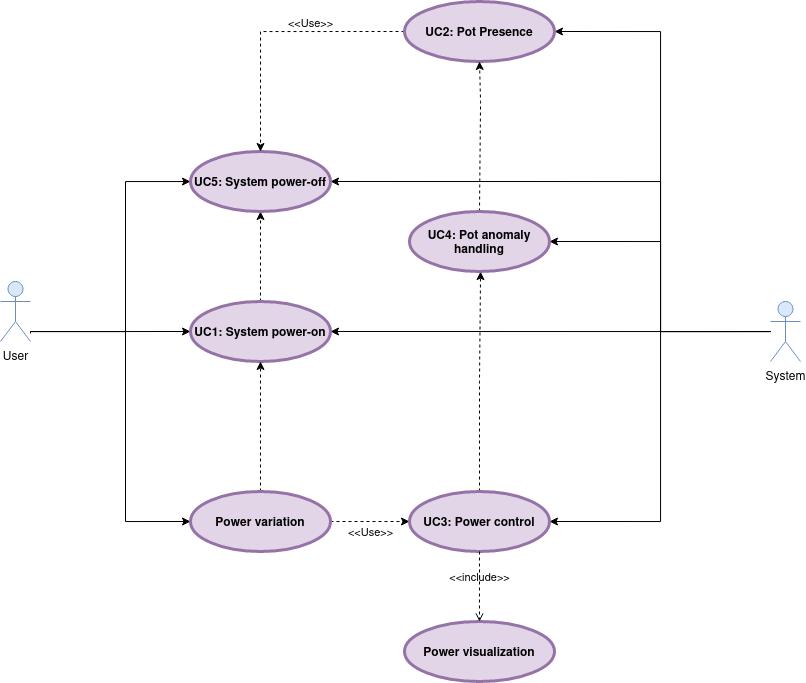

The diagram above was exported from draw.io. Its source (the exported page's mxGraphModel, read from the mxfile embedded in the PNG):
<mxGraphModel dx="1235" dy="681" grid="1" gridSize="10" guides="1" tooltips="1" connect="1" arrows="1" fold="1" page="1" pageScale="1" pageWidth="827" pageHeight="1169" math="0" shadow="0">
  <root>
    <mxCell id="0" />
    <mxCell id="1" parent="0" />
    <mxCell id="JHS1sbARGdPgSSZCXonX-11" style="edgeStyle=orthogonalEdgeStyle;rounded=0;orthogonalLoop=1;jettySize=auto;html=1;exitX=1;exitY=0.867;exitDx=0;exitDy=0;exitPerimeter=0;" parent="1" source="JHS1sbARGdPgSSZCXonX-1" target="JHS1sbARGdPgSSZCXonX-10" edge="1">
      <mxGeometry relative="1" as="geometry">
        <Array as="points">
          <mxPoint x="40" y="470" />
          <mxPoint x="135" y="470" />
          <mxPoint x="135" y="320" />
        </Array>
      </mxGeometry>
    </mxCell>
    <mxCell id="JHS1sbARGdPgSSZCXonX-12" style="edgeStyle=orthogonalEdgeStyle;rounded=0;orthogonalLoop=1;jettySize=auto;html=1;entryX=0;entryY=0.5;entryDx=0;entryDy=0;" parent="1" source="JHS1sbARGdPgSSZCXonX-1" target="JHS1sbARGdPgSSZCXonX-4" edge="1">
      <mxGeometry relative="1" as="geometry">
        <Array as="points">
          <mxPoint x="120" y="470" />
          <mxPoint x="120" y="470" />
        </Array>
      </mxGeometry>
    </mxCell>
    <mxCell id="JHS1sbARGdPgSSZCXonX-13" style="edgeStyle=orthogonalEdgeStyle;rounded=0;orthogonalLoop=1;jettySize=auto;html=1;entryX=0;entryY=0.5;entryDx=0;entryDy=0;" parent="1" source="JHS1sbARGdPgSSZCXonX-1" target="JHS1sbARGdPgSSZCXonX-6" edge="1">
      <mxGeometry relative="1" as="geometry">
        <Array as="points">
          <mxPoint x="135" y="470" />
          <mxPoint x="135" y="660" />
        </Array>
      </mxGeometry>
    </mxCell>
    <mxCell id="JHS1sbARGdPgSSZCXonX-1" value="User" style="shape=umlActor;html=1;verticalLabelPosition=bottom;verticalAlign=top;align=center;fillColor=#dae8fc;strokeColor=#6c8ebf;" parent="1" vertex="1">
      <mxGeometry x="10" y="420" width="30" height="60" as="geometry" />
    </mxCell>
    <mxCell id="JHS1sbARGdPgSSZCXonX-18" style="edgeStyle=orthogonalEdgeStyle;rounded=0;orthogonalLoop=1;jettySize=auto;html=1;entryX=1;entryY=0.5;entryDx=0;entryDy=0;" parent="1" target="JHS1sbARGdPgSSZCXonX-15" edge="1">
      <mxGeometry relative="1" as="geometry">
        <mxPoint x="780" y="470" as="sourcePoint" />
        <Array as="points">
          <mxPoint x="670" y="470" />
          <mxPoint x="670" y="660" />
        </Array>
      </mxGeometry>
    </mxCell>
    <mxCell id="JHS1sbARGdPgSSZCXonX-22" style="edgeStyle=orthogonalEdgeStyle;rounded=0;orthogonalLoop=1;jettySize=auto;html=1;entryX=1;entryY=0.5;entryDx=0;entryDy=0;" parent="1" source="JHS1sbARGdPgSSZCXonX-2" target="JHS1sbARGdPgSSZCXonX-10" edge="1">
      <mxGeometry relative="1" as="geometry">
        <Array as="points">
          <mxPoint x="670" y="470" />
          <mxPoint x="670" y="320" />
        </Array>
      </mxGeometry>
    </mxCell>
    <mxCell id="JHS1sbARGdPgSSZCXonX-25" style="edgeStyle=orthogonalEdgeStyle;rounded=0;orthogonalLoop=1;jettySize=auto;html=1;entryX=1;entryY=0.5;entryDx=0;entryDy=0;" parent="1" source="JHS1sbARGdPgSSZCXonX-2" target="JHS1sbARGdPgSSZCXonX-17" edge="1">
      <mxGeometry relative="1" as="geometry">
        <Array as="points">
          <mxPoint x="670" y="470" />
          <mxPoint x="670" y="170" />
        </Array>
      </mxGeometry>
    </mxCell>
    <mxCell id="JHS1sbARGdPgSSZCXonX-26" style="edgeStyle=orthogonalEdgeStyle;rounded=0;orthogonalLoop=1;jettySize=auto;html=1;entryX=1;entryY=0.5;entryDx=0;entryDy=0;" parent="1" source="JHS1sbARGdPgSSZCXonX-2" target="JHS1sbARGdPgSSZCXonX-4" edge="1">
      <mxGeometry relative="1" as="geometry">
        <Array as="points">
          <mxPoint x="670" y="470" />
          <mxPoint x="670" y="470" />
        </Array>
      </mxGeometry>
    </mxCell>
    <mxCell id="JHS1sbARGdPgSSZCXonX-37" style="edgeStyle=orthogonalEdgeStyle;rounded=0;orthogonalLoop=1;jettySize=auto;html=1;entryX=1;entryY=0.5;entryDx=0;entryDy=0;" parent="1" source="JHS1sbARGdPgSSZCXonX-2" target="JHS1sbARGdPgSSZCXonX-36" edge="1">
      <mxGeometry relative="1" as="geometry">
        <Array as="points">
          <mxPoint x="670" y="470" />
          <mxPoint x="670" y="380" />
        </Array>
      </mxGeometry>
    </mxCell>
    <mxCell id="JHS1sbARGdPgSSZCXonX-2" value="System" style="shape=umlActor;html=1;verticalLabelPosition=bottom;verticalAlign=top;align=center;fillColor=#dae8fc;strokeColor=#6c8ebf;" parent="1" vertex="1">
      <mxGeometry x="780" y="440" width="30" height="60" as="geometry" />
    </mxCell>
    <mxCell id="JHS1sbARGdPgSSZCXonX-30" style="edgeStyle=orthogonalEdgeStyle;rounded=0;orthogonalLoop=1;jettySize=auto;html=1;exitX=0.5;exitY=0;exitDx=0;exitDy=0;entryX=0.5;entryY=1;entryDx=0;entryDy=0;dashed=1;" parent="1" source="JHS1sbARGdPgSSZCXonX-4" target="JHS1sbARGdPgSSZCXonX-10" edge="1">
      <mxGeometry relative="1" as="geometry" />
    </mxCell>
    <mxCell id="JHS1sbARGdPgSSZCXonX-4" value="&lt;div&gt;UC1: System power-on&lt;br&gt;&lt;/div&gt;" style="shape=ellipse;html=1;strokeWidth=3;fontStyle=1;whiteSpace=wrap;align=center;perimeter=ellipsePerimeter;fillColor=#e1d5e7;strokeColor=#9673a6;" parent="1" vertex="1">
      <mxGeometry x="200" y="440" width="140" height="60" as="geometry" />
    </mxCell>
    <mxCell id="JHS1sbARGdPgSSZCXonX-28" value="&amp;lt;&amp;lt;Use&amp;gt;&amp;gt;" style="edgeStyle=orthogonalEdgeStyle;rounded=0;orthogonalLoop=1;jettySize=auto;html=1;exitX=1;exitY=0.5;exitDx=0;exitDy=0;entryX=0;entryY=0.5;entryDx=0;entryDy=0;dashed=1;" parent="1" source="JHS1sbARGdPgSSZCXonX-6" target="JHS1sbARGdPgSSZCXonX-15" edge="1">
      <mxGeometry x="0.0127" y="-10" relative="1" as="geometry">
        <mxPoint as="offset" />
      </mxGeometry>
    </mxCell>
    <mxCell id="JHS1sbARGdPgSSZCXonX-29" style="edgeStyle=orthogonalEdgeStyle;rounded=0;orthogonalLoop=1;jettySize=auto;html=1;exitX=0.5;exitY=0;exitDx=0;exitDy=0;entryX=0.5;entryY=1;entryDx=0;entryDy=0;dashed=1;" parent="1" source="JHS1sbARGdPgSSZCXonX-6" target="JHS1sbARGdPgSSZCXonX-4" edge="1">
      <mxGeometry relative="1" as="geometry" />
    </mxCell>
    <mxCell id="JHS1sbARGdPgSSZCXonX-6" value="Power variation" style="shape=ellipse;html=1;strokeWidth=3;fontStyle=1;whiteSpace=wrap;align=center;perimeter=ellipsePerimeter;fillColor=#e1d5e7;strokeColor=#9673a6;" parent="1" vertex="1">
      <mxGeometry x="200" y="630" width="140" height="60" as="geometry" />
    </mxCell>
    <mxCell id="JHS1sbARGdPgSSZCXonX-10" value="UC5: System power-off" style="shape=ellipse;html=1;strokeWidth=3;fontStyle=1;whiteSpace=wrap;align=center;perimeter=ellipsePerimeter;fillColor=#e1d5e7;strokeColor=#9673a6;" parent="1" vertex="1">
      <mxGeometry x="200" y="290" width="140" height="60" as="geometry" />
    </mxCell>
    <mxCell id="JHS1sbARGdPgSSZCXonX-38" style="edgeStyle=orthogonalEdgeStyle;rounded=0;orthogonalLoop=1;jettySize=auto;html=1;exitX=0.5;exitY=0;exitDx=0;exitDy=0;entryX=0.5;entryY=1;entryDx=0;entryDy=0;dashed=1;" parent="1" source="JHS1sbARGdPgSSZCXonX-15" target="JHS1sbARGdPgSSZCXonX-36" edge="1">
      <mxGeometry relative="1" as="geometry">
        <Array as="points">
          <mxPoint x="489" y="520" />
          <mxPoint x="490" y="410" />
        </Array>
      </mxGeometry>
    </mxCell>
    <mxCell id="JHS1sbARGdPgSSZCXonX-15" value="UC3: Power control" style="shape=ellipse;html=1;strokeWidth=3;fontStyle=1;whiteSpace=wrap;align=center;perimeter=ellipsePerimeter;fillColor=#e1d5e7;strokeColor=#9673a6;" parent="1" vertex="1">
      <mxGeometry x="419" y="630" width="140" height="60" as="geometry" />
    </mxCell>
    <mxCell id="JHS1sbARGdPgSSZCXonX-16" value="Power visualization" style="shape=ellipse;html=1;strokeWidth=3;fontStyle=1;whiteSpace=wrap;align=center;perimeter=ellipsePerimeter;fillColor=#e1d5e7;strokeColor=#9673a6;" parent="1" vertex="1">
      <mxGeometry x="414" y="760" width="150" height="60" as="geometry" />
    </mxCell>
    <mxCell id="JHS1sbARGdPgSSZCXonX-32" style="edgeStyle=orthogonalEdgeStyle;rounded=0;orthogonalLoop=1;jettySize=auto;html=1;exitX=0;exitY=0.5;exitDx=0;exitDy=0;entryX=0.5;entryY=0;entryDx=0;entryDy=0;dashed=1;" parent="1" source="JHS1sbARGdPgSSZCXonX-17" target="JHS1sbARGdPgSSZCXonX-10" edge="1">
      <mxGeometry relative="1" as="geometry" />
    </mxCell>
    <mxCell id="JHS1sbARGdPgSSZCXonX-33" value="&amp;lt;&amp;lt;Use&amp;gt;&amp;gt;" style="edgeLabel;html=1;align=center;verticalAlign=middle;resizable=0;points=[];" parent="JHS1sbARGdPgSSZCXonX-32" vertex="1" connectable="0">
      <mxGeometry x="0.0306" relative="1" as="geometry">
        <mxPoint x="42" y="-10" as="offset" />
      </mxGeometry>
    </mxCell>
    <mxCell id="JHS1sbARGdPgSSZCXonX-17" value="UC2: Pot Presence" style="shape=ellipse;html=1;strokeWidth=3;fontStyle=1;whiteSpace=wrap;align=center;perimeter=ellipsePerimeter;fillColor=#e1d5e7;strokeColor=#9673a6;" parent="1" vertex="1">
      <mxGeometry x="414" y="140" width="150" height="60" as="geometry" />
    </mxCell>
    <mxCell id="JHS1sbARGdPgSSZCXonX-24" value="&amp;lt;&amp;lt;include&amp;gt;&amp;gt;" style="edgeStyle=none;html=1;endArrow=open;verticalAlign=bottom;dashed=1;labelBackgroundColor=none;rounded=0;exitX=0.5;exitY=1;exitDx=0;exitDy=0;entryX=0.5;entryY=0;entryDx=0;entryDy=0;" parent="1" source="JHS1sbARGdPgSSZCXonX-15" target="JHS1sbARGdPgSSZCXonX-16" edge="1">
      <mxGeometry width="160" relative="1" as="geometry">
        <mxPoint x="410" y="560" as="sourcePoint" />
        <mxPoint x="489" y="750" as="targetPoint" />
      </mxGeometry>
    </mxCell>
    <mxCell id="Sy6NQXgpgtgvbR6uNIPb-4" style="edgeStyle=orthogonalEdgeStyle;rounded=0;orthogonalLoop=1;jettySize=auto;html=1;exitX=0.5;exitY=0;exitDx=0;exitDy=0;dashed=1;" edge="1" parent="1" source="JHS1sbARGdPgSSZCXonX-36" target="JHS1sbARGdPgSSZCXonX-17">
      <mxGeometry relative="1" as="geometry">
        <Array as="points">
          <mxPoint x="490" y="240" />
          <mxPoint x="490" y="240" />
        </Array>
      </mxGeometry>
    </mxCell>
    <mxCell id="JHS1sbARGdPgSSZCXonX-36" value="UC4: Pot anomaly handling" style="shape=ellipse;html=1;strokeWidth=3;fontStyle=1;whiteSpace=wrap;align=center;perimeter=ellipsePerimeter;fillColor=#e1d5e7;strokeColor=#9673a6;" parent="1" vertex="1">
      <mxGeometry x="419" y="350" width="140" height="60" as="geometry" />
    </mxCell>
  </root>
</mxGraphModel>